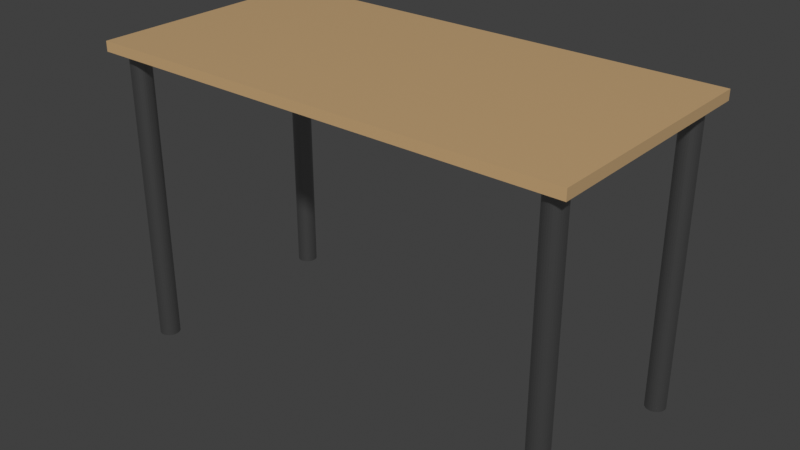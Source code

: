 # Source: desk.blend  (saved by Blender 3.0.42; exported with 4.5.12 LTS)
import bpy
from mathutils import Matrix  # noqa: F401  (used for matrix-valued properties, if any)

bpy.ops.wm.read_factory_settings(use_empty=True)
scene = bpy.context.scene
scene.name = 'Scene'

# ---- collections
col_collection = bpy.data.collections.new('Collection'); scene.collection.children.link(col_collection)

# ---- materials (node trees are filled in below, after node groups)
mat_wood_material = bpy.data.materials.new('Wood_Material')
mat_wood_material.use_transparent_shadow = False
mat_metal_material = bpy.data.materials.new('Metal_Material')
mat_metal_material.use_transparent_shadow = False

# ---- material node trees
mat_wood_material.use_nodes = True; mat_wood_material.node_tree.nodes.clear()
_N = mat_wood_material.node_tree.nodes; _L = mat_wood_material.node_tree.links
n0 = _N.new('ShaderNodeBsdfPrincipled'); n0.name = 'Principled BSDF'; n0.location = (10, 300)
n0.distribution = 'GGX'
n0.subsurface_method = 'RANDOM_WALK_SKIN'
n0.inputs[0].default_value = (0.6, 0.4, 0.2, 1.0)
n0.inputs[2].default_value = 0.4
n0.inputs[3].default_value = 1.45
n0.inputs[27].default_value = (0.0, 0.0, 0.0, 1.0)
n0.inputs[28].default_value = 1.0
n1 = _N.new('ShaderNodeOutputMaterial'); n1.name = 'Material Output'; n1.location = (300, 300)
_L.new(n0.outputs[0], n1.inputs[0])
n1.is_active_output = True
mat_metal_material.use_nodes = True; mat_metal_material.node_tree.nodes.clear()
_N = mat_metal_material.node_tree.nodes; _L = mat_metal_material.node_tree.links
n0 = _N.new('ShaderNodeBsdfPrincipled'); n0.name = 'Principled BSDF'; n0.location = (10, 300)
n0.distribution = 'GGX'
n0.subsurface_method = 'RANDOM_WALK_SKIN'
n0.inputs[0].default_value = (0.3, 0.3, 0.3, 1.0)
n0.inputs[1].default_value = 0.9
n0.inputs[2].default_value = 0.3
n0.inputs[3].default_value = 1.45
n0.inputs[27].default_value = (0.0, 0.0, 0.0, 1.0)
n0.inputs[28].default_value = 1.0
n1 = _N.new('ShaderNodeOutputMaterial'); n1.name = 'Material Output'; n1.location = (300, 300)
_L.new(n0.outputs[0], n1.inputs[0])
n1.is_active_output = True

# ---- world
world_world = bpy.data.worlds.new('World'); scene.world = world_world
world_world.use_nodes = True; world_world.node_tree.nodes.clear()
_N = world_world.node_tree.nodes; _L = world_world.node_tree.links
n0 = _N.new('ShaderNodeOutputWorld'); n0.name = 'World Output'; n0.location = (300, 300)
n1 = _N.new('ShaderNodeBackground'); n1.name = 'Background'; n1.location = (10, 300)
n1.inputs[0].default_value = (0.05088, 0.05088, 0.05088, 1.0)
_L.new(n1.outputs[0], n0.inputs[0])
n0.is_active_output = True
world_world.color = (0.05088, 0.05088, 0.05088)
world_world.use_sun_shadow = False
world_world.sun_shadow_jitter_overblur = 0.0

# ---- meshes
me_cube_001 = bpy.data.meshes.new('Cube.001')
me_cube_001.from_pydata([(-0.5, -0.5, -0.5), (-0.5, -0.5, 0.5), (-0.5, 0.5, -0.5), (-0.5, 0.5, 0.5), (0.5, -0.5, -0.5), (0.5, -0.5, 0.5), (0.5, 0.5, -0.5), (0.5, 0.5, 0.5)], [], [(0, 1, 3, 2), (2, 3, 7, 6), (6, 7, 5, 4), (4, 5, 1, 0), (2, 6, 4, 0), (7, 3, 1, 5)])
_uv = me_cube_001.uv_layers.new(name='UVMap')
_uv.uv.foreach_set('vector', [0.375, 0.0, 0.625, 0.0, 0.625, 0.25, 0.375, 0.25, 0.375, 0.25, 0.625, 0.25, 0.625, 0.5, 0.375, 0.5, 0.375, 0.5, 0.625, 0.5, 0.625, 0.75, 0.375, 0.75, 0.375, 0.75, 0.625, 0.75, 0.625, 1.0, 0.375, 1.0, 0.125, 0.5, 0.375, 0.5, 0.375, 0.75, 0.125, 0.75, 0.625, 0.5, 0.875, 0.5, 0.875, 0.75, 0.625, 0.75])
me_cube_001.materials.append(mat_wood_material)
me_cube_001.use_remesh_fix_poles = True
me_cube_001.use_remesh_preserve_attributes = False
me_cube_001.update()
me_cylinder = bpy.data.meshes.new('Cylinder')
me_cylinder.from_pydata([(0.0, 0.025, -0.3625), (0.0, 0.025, 0.3625), (0.004877, 0.02452, -0.3625), (0.004877, 0.02452, 0.3625), (0.009567, 0.0231, -0.3625), (0.009567, 0.0231, 0.3625), (0.01389, 0.02079, -0.3625), (0.01389, 0.02079, 0.3625), (0.01768, 0.01768, -0.3625), (0.01768, 0.01768, 0.3625), (0.02079, 0.01389, -0.3625), (0.02079, 0.01389, 0.3625), (0.0231, 0.009567, -0.3625), (0.0231, 0.009567, 0.3625), (0.02452, 0.004877, -0.3625), (0.02452, 0.004877, 0.3625), (0.025, -1.093e-09, -0.3625), (0.025, -1.093e-09, 0.3625), (0.02452, -0.004877, -0.3625), (0.02452, -0.004877, 0.3625), (0.0231, -0.009567, -0.3625), (0.0231, -0.009567, 0.3625), (0.02079, -0.01389, -0.3625), (0.02079, -0.01389, 0.3625), (0.01768, -0.01768, -0.3625), (0.01768, -0.01768, 0.3625), (0.01389, -0.02079, -0.3625), (0.01389, -0.02079, 0.3625), (0.009567, -0.0231, -0.3625), (0.009567, -0.0231, 0.3625), (0.004877, -0.02452, -0.3625), (0.004877, -0.02452, 0.3625), (-2.186e-09, -0.025, -0.3625), (-2.186e-09, -0.025, 0.3625), (-0.004877, -0.02452, -0.3625), (-0.004877, -0.02452, 0.3625), (-0.009567, -0.0231, -0.3625), (-0.009567, -0.0231, 0.3625), (-0.01389, -0.02079, -0.3625), (-0.01389, -0.02079, 0.3625), (-0.01768, -0.01768, -0.3625), (-0.01768, -0.01768, 0.3625), (-0.02079, -0.01389, -0.3625), (-0.02079, -0.01389, 0.3625), (-0.0231, -0.009567, -0.3625), (-0.0231, -0.009567, 0.3625), (-0.02452, -0.004877, -0.3625), (-0.02452, -0.004877, 0.3625), (-0.025, 2.981e-10, -0.3625), (-0.025, 2.981e-10, 0.3625), (-0.02452, 0.004877, -0.3625), (-0.02452, 0.004877, 0.3625), (-0.0231, 0.009567, -0.3625), (-0.0231, 0.009567, 0.3625), (-0.02079, 0.01389, -0.3625), (-0.02079, 0.01389, 0.3625), (-0.01768, 0.01768, -0.3625), (-0.01768, 0.01768, 0.3625), (-0.01389, 0.02079, -0.3625), (-0.01389, 0.02079, 0.3625), (-0.009567, 0.0231, -0.3625), (-0.009567, 0.0231, 0.3625), (-0.004877, 0.02452, -0.3625), (-0.004877, 0.02452, 0.3625)], [], [(0, 1, 3, 2), (2, 3, 5, 4), (4, 5, 7, 6), (6, 7, 9, 8), (8, 9, 11, 10), (10, 11, 13, 12), (12, 13, 15, 14), (14, 15, 17, 16), (16, 17, 19, 18), (18, 19, 21, 20), (20, 21, 23, 22), (22, 23, 25, 24), (24, 25, 27, 26), (26, 27, 29, 28), (28, 29, 31, 30), (30, 31, 33, 32), (32, 33, 35, 34), (34, 35, 37, 36), (36, 37, 39, 38), (38, 39, 41, 40), (40, 41, 43, 42), (42, 43, 45, 44), (44, 45, 47, 46), (46, 47, 49, 48), (48, 49, 51, 50), (50, 51, 53, 52), (52, 53, 55, 54), (54, 55, 57, 56), (56, 57, 59, 58), (58, 59, 61, 60), (3, 1, 63, 61, 59, 57, 55, 53, 51, 49, 47, 45, 43, 41, 39, 37, 35, 33, 31, 29, 27, 25, 23, 21, 19, 17, 15, 13, 11, 9, 7, 5), (60, 61, 63, 62), (62, 63, 1, 0), (0, 2, 4, 6, 8, 10, 12, 14, 16, 18, 20, 22, 24, 26, 28, 30, 32, 34, 36, 38, 40, 42, 44, 46, 48, 50, 52, 54, 56, 58, 60, 62)])
_uv = me_cylinder.uv_layers.new(name='UVMap')
_uv.uv.foreach_set('vector', [1.0, 0.5, 1.0, 1.0, 0.9688, 1.0, 0.9688, 0.5, 0.9688, 0.5, 0.9688, 1.0, 0.9375, 1.0, 0.9375, 0.5, 0.9375, 0.5, 0.9375, 1.0, 0.9062, 1.0, 0.9062, 0.5, 0.9062, 0.5, 0.9062, 1.0, 0.875, 1.0, 0.875, 0.5, 0.875, 0.5, 0.875, 1.0, 0.8438, 1.0, 0.8438, 0.5, 0.8438, 0.5, 0.8438, 1.0, 0.8125, 1.0, 0.8125, 0.5, 0.8125, 0.5, 0.8125, 1.0, 0.7812, 1.0, 0.7812, 0.5, 0.7812, 0.5, 0.7812, 1.0, 0.75, 1.0, 0.75, 0.5, 0.75, 0.5, 0.75, 1.0, 0.7188, 1.0, 0.7188, 0.5, 0.7188, 0.5, 0.7188, 1.0, 0.6875, 1.0, 0.6875, 0.5, 0.6875, 0.5, 0.6875, 1.0, 0.6562, 1.0, 0.6562, 0.5, 0.6562, 0.5, 0.6562, 1.0, 0.625, 1.0, 0.625, 0.5, 0.625, 0.5, 0.625, 1.0, 0.5938, 1.0, 0.5938, 0.5, 0.5938, 0.5, 0.5938, 1.0, 0.5625, 1.0, 0.5625, 0.5, 0.5625, 0.5, 0.5625, 1.0, 0.5312, 1.0, 0.5312, 0.5, 0.5312, 0.5, 0.5312, 1.0, 0.5, 1.0, 0.5, 0.5, 0.5, 0.5, 0.5, 1.0, 0.4688, 1.0, 0.4688, 0.5, 0.4688, 0.5, 0.4688, 1.0, 0.4375, 1.0, 0.4375, 0.5, 0.4375, 0.5, 0.4375, 1.0, 0.4062, 1.0, 0.4062, 0.5, 0.4062, 0.5, 0.4062, 1.0, 0.375, 1.0, 0.375, 0.5, 0.375, 0.5, 0.375, 1.0, 0.3438, 1.0, 0.3438, 0.5, 0.3438, 0.5, 0.3438, 1.0, 0.3125, 1.0, 0.3125, 0.5, 0.3125, 0.5, 0.3125, 1.0, 0.2812, 1.0, 0.2812, 0.5, 0.2812, 0.5, 0.2812, 1.0, 0.25, 1.0, 0.25, 0.5, 0.25, 0.5, 0.25, 1.0, 0.2188, 1.0, 0.2188, 0.5, 0.2188, 0.5, 0.2188, 1.0, 0.1875, 1.0, 0.1875, 0.5, 0.1875, 0.5, 0.1875, 1.0, 0.1562, 1.0, 0.1562, 0.5, 0.1562, 0.5, 0.1562, 1.0, 0.125, 1.0, 0.125, 0.5, 0.125, 0.5, 0.125, 1.0, 0.09375, 1.0, 0.09375, 0.5, 0.09375, 0.5, 0.09375, 1.0, 0.0625, 1.0, 0.0625, 0.5, 0.2968, 0.4854, 0.25, 0.49, 0.2032, 0.4854, 0.1582, 0.4717, 0.1167, 0.4496, 0.08029, 0.4197, 0.05045, 0.3833, 0.02827, 0.3418, 0.01461, 0.2968, 0.01, 0.25, 0.01461, 0.2032, 0.02827, 0.1582, 0.05045, 0.1167, 0.08029, 0.08029, 0.1167, 0.05045, 0.1582, 0.02827, 0.2032, 0.01461, 0.25, 0.01, 0.2968, 0.01461, 0.3418, 0.02827, 0.3833, 0.05045, 0.4197, 0.08029, 0.4496, 0.1167, 0.4717, 0.1582, 0.4854, 0.2032, 0.49, 0.25, 0.4854, 0.2968, 0.4717, 0.3418, 0.4496, 0.3833, 0.4197, 0.4197, 0.3833, 0.4496, 0.3418, 0.4717, 0.0625, 0.5, 0.0625, 1.0, 0.03125, 1.0, 0.03125, 0.5, 0.03125, 0.5, 0.03125, 1.0, 0.0, 1.0, 0.0, 0.5, 0.75, 0.49, 0.7968, 0.4854, 0.8418, 0.4717, 0.8833, 0.4496, 0.9197, 0.4197, 0.9496, 0.3833, 0.9717, 0.3418, 0.9854, 0.2968, 0.99, 0.25, 0.9854, 0.2032, 0.9717, 0.1582, 0.9496, 0.1167, 0.9197, 0.08029, 0.8833, 0.05045, 0.8418, 0.02827, 0.7968, 0.01461, 0.75, 0.01, 0.7032, 0.01461, 0.6582, 0.02827, 0.6167, 0.05045, 0.5803, 0.08029, 0.5504, 0.1167, 0.5283, 0.1582, 0.5146, 0.2032, 0.51, 0.25, 0.5146, 0.2968, 0.5283, 0.3418, 0.5504, 0.3833, 0.5803, 0.4197, 0.6167, 0.4496, 0.6582, 0.4717, 0.7032, 0.4854])
me_cylinder.materials.append(mat_metal_material)
me_cylinder.use_remesh_fix_poles = True
me_cylinder.use_remesh_preserve_attributes = False
me_cylinder.update()
me_cylinder_001 = bpy.data.meshes.new('Cylinder.001')
me_cylinder_001.from_pydata([(0.0, 0.025, -0.3625), (0.0, 0.025, 0.3625), (0.004877, 0.02452, -0.3625), (0.004877, 0.02452, 0.3625), (0.009567, 0.0231, -0.3625), (0.009567, 0.0231, 0.3625), (0.01389, 0.02079, -0.3625), (0.01389, 0.02079, 0.3625), (0.01768, 0.01768, -0.3625), (0.01768, 0.01768, 0.3625), (0.02079, 0.01389, -0.3625), (0.02079, 0.01389, 0.3625), (0.0231, 0.009567, -0.3625), (0.0231, 0.009567, 0.3625), (0.02452, 0.004877, -0.3625), (0.02452, 0.004877, 0.3625), (0.025, -1.093e-09, -0.3625), (0.025, -1.093e-09, 0.3625), (0.02452, -0.004877, -0.3625), (0.02452, -0.004877, 0.3625), (0.0231, -0.009567, -0.3625), (0.0231, -0.009567, 0.3625), (0.02079, -0.01389, -0.3625), (0.02079, -0.01389, 0.3625), (0.01768, -0.01768, -0.3625), (0.01768, -0.01768, 0.3625), (0.01389, -0.02079, -0.3625), (0.01389, -0.02079, 0.3625), (0.009567, -0.0231, -0.3625), (0.009567, -0.0231, 0.3625), (0.004877, -0.02452, -0.3625), (0.004877, -0.02452, 0.3625), (-2.186e-09, -0.025, -0.3625), (-2.186e-09, -0.025, 0.3625), (-0.004877, -0.02452, -0.3625), (-0.004877, -0.02452, 0.3625), (-0.009567, -0.0231, -0.3625), (-0.009567, -0.0231, 0.3625), (-0.01389, -0.02079, -0.3625), (-0.01389, -0.02079, 0.3625), (-0.01768, -0.01768, -0.3625), (-0.01768, -0.01768, 0.3625), (-0.02079, -0.01389, -0.3625), (-0.02079, -0.01389, 0.3625), (-0.0231, -0.009567, -0.3625), (-0.0231, -0.009567, 0.3625), (-0.02452, -0.004877, -0.3625), (-0.02452, -0.004877, 0.3625), (-0.025, 2.981e-10, -0.3625), (-0.025, 2.981e-10, 0.3625), (-0.02452, 0.004877, -0.3625), (-0.02452, 0.004877, 0.3625), (-0.0231, 0.009567, -0.3625), (-0.0231, 0.009567, 0.3625), (-0.02079, 0.01389, -0.3625), (-0.02079, 0.01389, 0.3625), (-0.01768, 0.01768, -0.3625), (-0.01768, 0.01768, 0.3625), (-0.01389, 0.02079, -0.3625), (-0.01389, 0.02079, 0.3625), (-0.009567, 0.0231, -0.3625), (-0.009567, 0.0231, 0.3625), (-0.004877, 0.02452, -0.3625), (-0.004877, 0.02452, 0.3625)], [], [(0, 1, 3, 2), (2, 3, 5, 4), (4, 5, 7, 6), (6, 7, 9, 8), (8, 9, 11, 10), (10, 11, 13, 12), (12, 13, 15, 14), (14, 15, 17, 16), (16, 17, 19, 18), (18, 19, 21, 20), (20, 21, 23, 22), (22, 23, 25, 24), (24, 25, 27, 26), (26, 27, 29, 28), (28, 29, 31, 30), (30, 31, 33, 32), (32, 33, 35, 34), (34, 35, 37, 36), (36, 37, 39, 38), (38, 39, 41, 40), (40, 41, 43, 42), (42, 43, 45, 44), (44, 45, 47, 46), (46, 47, 49, 48), (48, 49, 51, 50), (50, 51, 53, 52), (52, 53, 55, 54), (54, 55, 57, 56), (56, 57, 59, 58), (58, 59, 61, 60), (3, 1, 63, 61, 59, 57, 55, 53, 51, 49, 47, 45, 43, 41, 39, 37, 35, 33, 31, 29, 27, 25, 23, 21, 19, 17, 15, 13, 11, 9, 7, 5), (60, 61, 63, 62), (62, 63, 1, 0), (0, 2, 4, 6, 8, 10, 12, 14, 16, 18, 20, 22, 24, 26, 28, 30, 32, 34, 36, 38, 40, 42, 44, 46, 48, 50, 52, 54, 56, 58, 60, 62)])
_uv = me_cylinder_001.uv_layers.new(name='UVMap')
_uv.uv.foreach_set('vector', [1.0, 0.5, 1.0, 1.0, 0.9688, 1.0, 0.9688, 0.5, 0.9688, 0.5, 0.9688, 1.0, 0.9375, 1.0, 0.9375, 0.5, 0.9375, 0.5, 0.9375, 1.0, 0.9062, 1.0, 0.9062, 0.5, 0.9062, 0.5, 0.9062, 1.0, 0.875, 1.0, 0.875, 0.5, 0.875, 0.5, 0.875, 1.0, 0.8438, 1.0, 0.8438, 0.5, 0.8438, 0.5, 0.8438, 1.0, 0.8125, 1.0, 0.8125, 0.5, 0.8125, 0.5, 0.8125, 1.0, 0.7812, 1.0, 0.7812, 0.5, 0.7812, 0.5, 0.7812, 1.0, 0.75, 1.0, 0.75, 0.5, 0.75, 0.5, 0.75, 1.0, 0.7188, 1.0, 0.7188, 0.5, 0.7188, 0.5, 0.7188, 1.0, 0.6875, 1.0, 0.6875, 0.5, 0.6875, 0.5, 0.6875, 1.0, 0.6562, 1.0, 0.6562, 0.5, 0.6562, 0.5, 0.6562, 1.0, 0.625, 1.0, 0.625, 0.5, 0.625, 0.5, 0.625, 1.0, 0.5938, 1.0, 0.5938, 0.5, 0.5938, 0.5, 0.5938, 1.0, 0.5625, 1.0, 0.5625, 0.5, 0.5625, 0.5, 0.5625, 1.0, 0.5312, 1.0, 0.5312, 0.5, 0.5312, 0.5, 0.5312, 1.0, 0.5, 1.0, 0.5, 0.5, 0.5, 0.5, 0.5, 1.0, 0.4688, 1.0, 0.4688, 0.5, 0.4688, 0.5, 0.4688, 1.0, 0.4375, 1.0, 0.4375, 0.5, 0.4375, 0.5, 0.4375, 1.0, 0.4062, 1.0, 0.4062, 0.5, 0.4062, 0.5, 0.4062, 1.0, 0.375, 1.0, 0.375, 0.5, 0.375, 0.5, 0.375, 1.0, 0.3438, 1.0, 0.3438, 0.5, 0.3438, 0.5, 0.3438, 1.0, 0.3125, 1.0, 0.3125, 0.5, 0.3125, 0.5, 0.3125, 1.0, 0.2812, 1.0, 0.2812, 0.5, 0.2812, 0.5, 0.2812, 1.0, 0.25, 1.0, 0.25, 0.5, 0.25, 0.5, 0.25, 1.0, 0.2188, 1.0, 0.2188, 0.5, 0.2188, 0.5, 0.2188, 1.0, 0.1875, 1.0, 0.1875, 0.5, 0.1875, 0.5, 0.1875, 1.0, 0.1562, 1.0, 0.1562, 0.5, 0.1562, 0.5, 0.1562, 1.0, 0.125, 1.0, 0.125, 0.5, 0.125, 0.5, 0.125, 1.0, 0.09375, 1.0, 0.09375, 0.5, 0.09375, 0.5, 0.09375, 1.0, 0.0625, 1.0, 0.0625, 0.5, 0.2968, 0.4854, 0.25, 0.49, 0.2032, 0.4854, 0.1582, 0.4717, 0.1167, 0.4496, 0.08029, 0.4197, 0.05045, 0.3833, 0.02827, 0.3418, 0.01461, 0.2968, 0.01, 0.25, 0.01461, 0.2032, 0.02827, 0.1582, 0.05045, 0.1167, 0.08029, 0.08029, 0.1167, 0.05045, 0.1582, 0.02827, 0.2032, 0.01461, 0.25, 0.01, 0.2968, 0.01461, 0.3418, 0.02827, 0.3833, 0.05045, 0.4197, 0.08029, 0.4496, 0.1167, 0.4717, 0.1582, 0.4854, 0.2032, 0.49, 0.25, 0.4854, 0.2968, 0.4717, 0.3418, 0.4496, 0.3833, 0.4197, 0.4197, 0.3833, 0.4496, 0.3418, 0.4717, 0.0625, 0.5, 0.0625, 1.0, 0.03125, 1.0, 0.03125, 0.5, 0.03125, 0.5, 0.03125, 1.0, 0.0, 1.0, 0.0, 0.5, 0.75, 0.49, 0.7968, 0.4854, 0.8418, 0.4717, 0.8833, 0.4496, 0.9197, 0.4197, 0.9496, 0.3833, 0.9717, 0.3418, 0.9854, 0.2968, 0.99, 0.25, 0.9854, 0.2032, 0.9717, 0.1582, 0.9496, 0.1167, 0.9197, 0.08029, 0.8833, 0.05045, 0.8418, 0.02827, 0.7968, 0.01461, 0.75, 0.01, 0.7032, 0.01461, 0.6582, 0.02827, 0.6167, 0.05045, 0.5803, 0.08029, 0.5504, 0.1167, 0.5283, 0.1582, 0.5146, 0.2032, 0.51, 0.25, 0.5146, 0.2968, 0.5283, 0.3418, 0.5504, 0.3833, 0.5803, 0.4197, 0.6167, 0.4496, 0.6582, 0.4717, 0.7032, 0.4854])
me_cylinder_001.materials.append(mat_metal_material)
me_cylinder_001.use_remesh_fix_poles = True
me_cylinder_001.use_remesh_preserve_attributes = False
me_cylinder_001.update()
me_cylinder_002 = bpy.data.meshes.new('Cylinder.002')
me_cylinder_002.from_pydata([(0.0, 0.025, -0.3625), (0.0, 0.025, 0.3625), (0.004877, 0.02452, -0.3625), (0.004877, 0.02452, 0.3625), (0.009567, 0.0231, -0.3625), (0.009567, 0.0231, 0.3625), (0.01389, 0.02079, -0.3625), (0.01389, 0.02079, 0.3625), (0.01768, 0.01768, -0.3625), (0.01768, 0.01768, 0.3625), (0.02079, 0.01389, -0.3625), (0.02079, 0.01389, 0.3625), (0.0231, 0.009567, -0.3625), (0.0231, 0.009567, 0.3625), (0.02452, 0.004877, -0.3625), (0.02452, 0.004877, 0.3625), (0.025, -1.093e-09, -0.3625), (0.025, -1.093e-09, 0.3625), (0.02452, -0.004877, -0.3625), (0.02452, -0.004877, 0.3625), (0.0231, -0.009567, -0.3625), (0.0231, -0.009567, 0.3625), (0.02079, -0.01389, -0.3625), (0.02079, -0.01389, 0.3625), (0.01768, -0.01768, -0.3625), (0.01768, -0.01768, 0.3625), (0.01389, -0.02079, -0.3625), (0.01389, -0.02079, 0.3625), (0.009567, -0.0231, -0.3625), (0.009567, -0.0231, 0.3625), (0.004877, -0.02452, -0.3625), (0.004877, -0.02452, 0.3625), (-2.186e-09, -0.025, -0.3625), (-2.186e-09, -0.025, 0.3625), (-0.004877, -0.02452, -0.3625), (-0.004877, -0.02452, 0.3625), (-0.009567, -0.0231, -0.3625), (-0.009567, -0.0231, 0.3625), (-0.01389, -0.02079, -0.3625), (-0.01389, -0.02079, 0.3625), (-0.01768, -0.01768, -0.3625), (-0.01768, -0.01768, 0.3625), (-0.02079, -0.01389, -0.3625), (-0.02079, -0.01389, 0.3625), (-0.0231, -0.009567, -0.3625), (-0.0231, -0.009567, 0.3625), (-0.02452, -0.004877, -0.3625), (-0.02452, -0.004877, 0.3625), (-0.025, 2.981e-10, -0.3625), (-0.025, 2.981e-10, 0.3625), (-0.02452, 0.004877, -0.3625), (-0.02452, 0.004877, 0.3625), (-0.0231, 0.009567, -0.3625), (-0.0231, 0.009567, 0.3625), (-0.02079, 0.01389, -0.3625), (-0.02079, 0.01389, 0.3625), (-0.01768, 0.01768, -0.3625), (-0.01768, 0.01768, 0.3625), (-0.01389, 0.02079, -0.3625), (-0.01389, 0.02079, 0.3625), (-0.009567, 0.0231, -0.3625), (-0.009567, 0.0231, 0.3625), (-0.004877, 0.02452, -0.3625), (-0.004877, 0.02452, 0.3625)], [], [(0, 1, 3, 2), (2, 3, 5, 4), (4, 5, 7, 6), (6, 7, 9, 8), (8, 9, 11, 10), (10, 11, 13, 12), (12, 13, 15, 14), (14, 15, 17, 16), (16, 17, 19, 18), (18, 19, 21, 20), (20, 21, 23, 22), (22, 23, 25, 24), (24, 25, 27, 26), (26, 27, 29, 28), (28, 29, 31, 30), (30, 31, 33, 32), (32, 33, 35, 34), (34, 35, 37, 36), (36, 37, 39, 38), (38, 39, 41, 40), (40, 41, 43, 42), (42, 43, 45, 44), (44, 45, 47, 46), (46, 47, 49, 48), (48, 49, 51, 50), (50, 51, 53, 52), (52, 53, 55, 54), (54, 55, 57, 56), (56, 57, 59, 58), (58, 59, 61, 60), (3, 1, 63, 61, 59, 57, 55, 53, 51, 49, 47, 45, 43, 41, 39, 37, 35, 33, 31, 29, 27, 25, 23, 21, 19, 17, 15, 13, 11, 9, 7, 5), (60, 61, 63, 62), (62, 63, 1, 0), (0, 2, 4, 6, 8, 10, 12, 14, 16, 18, 20, 22, 24, 26, 28, 30, 32, 34, 36, 38, 40, 42, 44, 46, 48, 50, 52, 54, 56, 58, 60, 62)])
_uv = me_cylinder_002.uv_layers.new(name='UVMap')
_uv.uv.foreach_set('vector', [1.0, 0.5, 1.0, 1.0, 0.9688, 1.0, 0.9688, 0.5, 0.9688, 0.5, 0.9688, 1.0, 0.9375, 1.0, 0.9375, 0.5, 0.9375, 0.5, 0.9375, 1.0, 0.9062, 1.0, 0.9062, 0.5, 0.9062, 0.5, 0.9062, 1.0, 0.875, 1.0, 0.875, 0.5, 0.875, 0.5, 0.875, 1.0, 0.8438, 1.0, 0.8438, 0.5, 0.8438, 0.5, 0.8438, 1.0, 0.8125, 1.0, 0.8125, 0.5, 0.8125, 0.5, 0.8125, 1.0, 0.7812, 1.0, 0.7812, 0.5, 0.7812, 0.5, 0.7812, 1.0, 0.75, 1.0, 0.75, 0.5, 0.75, 0.5, 0.75, 1.0, 0.7188, 1.0, 0.7188, 0.5, 0.7188, 0.5, 0.7188, 1.0, 0.6875, 1.0, 0.6875, 0.5, 0.6875, 0.5, 0.6875, 1.0, 0.6562, 1.0, 0.6562, 0.5, 0.6562, 0.5, 0.6562, 1.0, 0.625, 1.0, 0.625, 0.5, 0.625, 0.5, 0.625, 1.0, 0.5938, 1.0, 0.5938, 0.5, 0.5938, 0.5, 0.5938, 1.0, 0.5625, 1.0, 0.5625, 0.5, 0.5625, 0.5, 0.5625, 1.0, 0.5312, 1.0, 0.5312, 0.5, 0.5312, 0.5, 0.5312, 1.0, 0.5, 1.0, 0.5, 0.5, 0.5, 0.5, 0.5, 1.0, 0.4688, 1.0, 0.4688, 0.5, 0.4688, 0.5, 0.4688, 1.0, 0.4375, 1.0, 0.4375, 0.5, 0.4375, 0.5, 0.4375, 1.0, 0.4062, 1.0, 0.4062, 0.5, 0.4062, 0.5, 0.4062, 1.0, 0.375, 1.0, 0.375, 0.5, 0.375, 0.5, 0.375, 1.0, 0.3438, 1.0, 0.3438, 0.5, 0.3438, 0.5, 0.3438, 1.0, 0.3125, 1.0, 0.3125, 0.5, 0.3125, 0.5, 0.3125, 1.0, 0.2812, 1.0, 0.2812, 0.5, 0.2812, 0.5, 0.2812, 1.0, 0.25, 1.0, 0.25, 0.5, 0.25, 0.5, 0.25, 1.0, 0.2188, 1.0, 0.2188, 0.5, 0.2188, 0.5, 0.2188, 1.0, 0.1875, 1.0, 0.1875, 0.5, 0.1875, 0.5, 0.1875, 1.0, 0.1562, 1.0, 0.1562, 0.5, 0.1562, 0.5, 0.1562, 1.0, 0.125, 1.0, 0.125, 0.5, 0.125, 0.5, 0.125, 1.0, 0.09375, 1.0, 0.09375, 0.5, 0.09375, 0.5, 0.09375, 1.0, 0.0625, 1.0, 0.0625, 0.5, 0.2968, 0.4854, 0.25, 0.49, 0.2032, 0.4854, 0.1582, 0.4717, 0.1167, 0.4496, 0.08029, 0.4197, 0.05045, 0.3833, 0.02827, 0.3418, 0.01461, 0.2968, 0.01, 0.25, 0.01461, 0.2032, 0.02827, 0.1582, 0.05045, 0.1167, 0.08029, 0.08029, 0.1167, 0.05045, 0.1582, 0.02827, 0.2032, 0.01461, 0.25, 0.01, 0.2968, 0.01461, 0.3418, 0.02827, 0.3833, 0.05045, 0.4197, 0.08029, 0.4496, 0.1167, 0.4717, 0.1582, 0.4854, 0.2032, 0.49, 0.25, 0.4854, 0.2968, 0.4717, 0.3418, 0.4496, 0.3833, 0.4197, 0.4197, 0.3833, 0.4496, 0.3418, 0.4717, 0.0625, 0.5, 0.0625, 1.0, 0.03125, 1.0, 0.03125, 0.5, 0.03125, 0.5, 0.03125, 1.0, 0.0, 1.0, 0.0, 0.5, 0.75, 0.49, 0.7968, 0.4854, 0.8418, 0.4717, 0.8833, 0.4496, 0.9197, 0.4197, 0.9496, 0.3833, 0.9717, 0.3418, 0.9854, 0.2968, 0.99, 0.25, 0.9854, 0.2032, 0.9717, 0.1582, 0.9496, 0.1167, 0.9197, 0.08029, 0.8833, 0.05045, 0.8418, 0.02827, 0.7968, 0.01461, 0.75, 0.01, 0.7032, 0.01461, 0.6582, 0.02827, 0.6167, 0.05045, 0.5803, 0.08029, 0.5504, 0.1167, 0.5283, 0.1582, 0.5146, 0.2032, 0.51, 0.25, 0.5146, 0.2968, 0.5283, 0.3418, 0.5504, 0.3833, 0.5803, 0.4197, 0.6167, 0.4496, 0.6582, 0.4717, 0.7032, 0.4854])
me_cylinder_002.materials.append(mat_metal_material)
me_cylinder_002.use_remesh_fix_poles = True
me_cylinder_002.use_remesh_preserve_attributes = False
me_cylinder_002.update()
me_cylinder_003 = bpy.data.meshes.new('Cylinder.003')
me_cylinder_003.from_pydata([(0.0, 0.025, -0.3625), (0.0, 0.025, 0.3625), (0.004877, 0.02452, -0.3625), (0.004877, 0.02452, 0.3625), (0.009567, 0.0231, -0.3625), (0.009567, 0.0231, 0.3625), (0.01389, 0.02079, -0.3625), (0.01389, 0.02079, 0.3625), (0.01768, 0.01768, -0.3625), (0.01768, 0.01768, 0.3625), (0.02079, 0.01389, -0.3625), (0.02079, 0.01389, 0.3625), (0.0231, 0.009567, -0.3625), (0.0231, 0.009567, 0.3625), (0.02452, 0.004877, -0.3625), (0.02452, 0.004877, 0.3625), (0.025, -1.093e-09, -0.3625), (0.025, -1.093e-09, 0.3625), (0.02452, -0.004877, -0.3625), (0.02452, -0.004877, 0.3625), (0.0231, -0.009567, -0.3625), (0.0231, -0.009567, 0.3625), (0.02079, -0.01389, -0.3625), (0.02079, -0.01389, 0.3625), (0.01768, -0.01768, -0.3625), (0.01768, -0.01768, 0.3625), (0.01389, -0.02079, -0.3625), (0.01389, -0.02079, 0.3625), (0.009567, -0.0231, -0.3625), (0.009567, -0.0231, 0.3625), (0.004877, -0.02452, -0.3625), (0.004877, -0.02452, 0.3625), (-2.186e-09, -0.025, -0.3625), (-2.186e-09, -0.025, 0.3625), (-0.004877, -0.02452, -0.3625), (-0.004877, -0.02452, 0.3625), (-0.009567, -0.0231, -0.3625), (-0.009567, -0.0231, 0.3625), (-0.01389, -0.02079, -0.3625), (-0.01389, -0.02079, 0.3625), (-0.01768, -0.01768, -0.3625), (-0.01768, -0.01768, 0.3625), (-0.02079, -0.01389, -0.3625), (-0.02079, -0.01389, 0.3625), (-0.0231, -0.009567, -0.3625), (-0.0231, -0.009567, 0.3625), (-0.02452, -0.004877, -0.3625), (-0.02452, -0.004877, 0.3625), (-0.025, 2.981e-10, -0.3625), (-0.025, 2.981e-10, 0.3625), (-0.02452, 0.004877, -0.3625), (-0.02452, 0.004877, 0.3625), (-0.0231, 0.009567, -0.3625), (-0.0231, 0.009567, 0.3625), (-0.02079, 0.01389, -0.3625), (-0.02079, 0.01389, 0.3625), (-0.01768, 0.01768, -0.3625), (-0.01768, 0.01768, 0.3625), (-0.01389, 0.02079, -0.3625), (-0.01389, 0.02079, 0.3625), (-0.009567, 0.0231, -0.3625), (-0.009567, 0.0231, 0.3625), (-0.004877, 0.02452, -0.3625), (-0.004877, 0.02452, 0.3625)], [], [(0, 1, 3, 2), (2, 3, 5, 4), (4, 5, 7, 6), (6, 7, 9, 8), (8, 9, 11, 10), (10, 11, 13, 12), (12, 13, 15, 14), (14, 15, 17, 16), (16, 17, 19, 18), (18, 19, 21, 20), (20, 21, 23, 22), (22, 23, 25, 24), (24, 25, 27, 26), (26, 27, 29, 28), (28, 29, 31, 30), (30, 31, 33, 32), (32, 33, 35, 34), (34, 35, 37, 36), (36, 37, 39, 38), (38, 39, 41, 40), (40, 41, 43, 42), (42, 43, 45, 44), (44, 45, 47, 46), (46, 47, 49, 48), (48, 49, 51, 50), (50, 51, 53, 52), (52, 53, 55, 54), (54, 55, 57, 56), (56, 57, 59, 58), (58, 59, 61, 60), (3, 1, 63, 61, 59, 57, 55, 53, 51, 49, 47, 45, 43, 41, 39, 37, 35, 33, 31, 29, 27, 25, 23, 21, 19, 17, 15, 13, 11, 9, 7, 5), (60, 61, 63, 62), (62, 63, 1, 0), (0, 2, 4, 6, 8, 10, 12, 14, 16, 18, 20, 22, 24, 26, 28, 30, 32, 34, 36, 38, 40, 42, 44, 46, 48, 50, 52, 54, 56, 58, 60, 62)])
_uv = me_cylinder_003.uv_layers.new(name='UVMap')
_uv.uv.foreach_set('vector', [1.0, 0.5, 1.0, 1.0, 0.9688, 1.0, 0.9688, 0.5, 0.9688, 0.5, 0.9688, 1.0, 0.9375, 1.0, 0.9375, 0.5, 0.9375, 0.5, 0.9375, 1.0, 0.9062, 1.0, 0.9062, 0.5, 0.9062, 0.5, 0.9062, 1.0, 0.875, 1.0, 0.875, 0.5, 0.875, 0.5, 0.875, 1.0, 0.8438, 1.0, 0.8438, 0.5, 0.8438, 0.5, 0.8438, 1.0, 0.8125, 1.0, 0.8125, 0.5, 0.8125, 0.5, 0.8125, 1.0, 0.7812, 1.0, 0.7812, 0.5, 0.7812, 0.5, 0.7812, 1.0, 0.75, 1.0, 0.75, 0.5, 0.75, 0.5, 0.75, 1.0, 0.7188, 1.0, 0.7188, 0.5, 0.7188, 0.5, 0.7188, 1.0, 0.6875, 1.0, 0.6875, 0.5, 0.6875, 0.5, 0.6875, 1.0, 0.6562, 1.0, 0.6562, 0.5, 0.6562, 0.5, 0.6562, 1.0, 0.625, 1.0, 0.625, 0.5, 0.625, 0.5, 0.625, 1.0, 0.5938, 1.0, 0.5938, 0.5, 0.5938, 0.5, 0.5938, 1.0, 0.5625, 1.0, 0.5625, 0.5, 0.5625, 0.5, 0.5625, 1.0, 0.5312, 1.0, 0.5312, 0.5, 0.5312, 0.5, 0.5312, 1.0, 0.5, 1.0, 0.5, 0.5, 0.5, 0.5, 0.5, 1.0, 0.4688, 1.0, 0.4688, 0.5, 0.4688, 0.5, 0.4688, 1.0, 0.4375, 1.0, 0.4375, 0.5, 0.4375, 0.5, 0.4375, 1.0, 0.4062, 1.0, 0.4062, 0.5, 0.4062, 0.5, 0.4062, 1.0, 0.375, 1.0, 0.375, 0.5, 0.375, 0.5, 0.375, 1.0, 0.3438, 1.0, 0.3438, 0.5, 0.3438, 0.5, 0.3438, 1.0, 0.3125, 1.0, 0.3125, 0.5, 0.3125, 0.5, 0.3125, 1.0, 0.2812, 1.0, 0.2812, 0.5, 0.2812, 0.5, 0.2812, 1.0, 0.25, 1.0, 0.25, 0.5, 0.25, 0.5, 0.25, 1.0, 0.2188, 1.0, 0.2188, 0.5, 0.2188, 0.5, 0.2188, 1.0, 0.1875, 1.0, 0.1875, 0.5, 0.1875, 0.5, 0.1875, 1.0, 0.1562, 1.0, 0.1562, 0.5, 0.1562, 0.5, 0.1562, 1.0, 0.125, 1.0, 0.125, 0.5, 0.125, 0.5, 0.125, 1.0, 0.09375, 1.0, 0.09375, 0.5, 0.09375, 0.5, 0.09375, 1.0, 0.0625, 1.0, 0.0625, 0.5, 0.2968, 0.4854, 0.25, 0.49, 0.2032, 0.4854, 0.1582, 0.4717, 0.1167, 0.4496, 0.08029, 0.4197, 0.05045, 0.3833, 0.02827, 0.3418, 0.01461, 0.2968, 0.01, 0.25, 0.01461, 0.2032, 0.02827, 0.1582, 0.05045, 0.1167, 0.08029, 0.08029, 0.1167, 0.05045, 0.1582, 0.02827, 0.2032, 0.01461, 0.25, 0.01, 0.2968, 0.01461, 0.3418, 0.02827, 0.3833, 0.05045, 0.4197, 0.08029, 0.4496, 0.1167, 0.4717, 0.1582, 0.4854, 0.2032, 0.49, 0.25, 0.4854, 0.2968, 0.4717, 0.3418, 0.4496, 0.3833, 0.4197, 0.4197, 0.3833, 0.4496, 0.3418, 0.4717, 0.0625, 0.5, 0.0625, 1.0, 0.03125, 1.0, 0.03125, 0.5, 0.03125, 0.5, 0.03125, 1.0, 0.0, 1.0, 0.0, 0.5, 0.75, 0.49, 0.7968, 0.4854, 0.8418, 0.4717, 0.8833, 0.4496, 0.9197, 0.4197, 0.9496, 0.3833, 0.9717, 0.3418, 0.9854, 0.2968, 0.99, 0.25, 0.9854, 0.2032, 0.9717, 0.1582, 0.9496, 0.1167, 0.9197, 0.08029, 0.8833, 0.05045, 0.8418, 0.02827, 0.7968, 0.01461, 0.75, 0.01, 0.7032, 0.01461, 0.6582, 0.02827, 0.6167, 0.05045, 0.5803, 0.08029, 0.5504, 0.1167, 0.5283, 0.1582, 0.5146, 0.2032, 0.51, 0.25, 0.5146, 0.2968, 0.5283, 0.3418, 0.5504, 0.3833, 0.5803, 0.4197, 0.6167, 0.4496, 0.6582, 0.4717, 0.7032, 0.4854])
me_cylinder_003.materials.append(mat_metal_material)
me_cylinder_003.use_remesh_fix_poles = True
me_cylinder_003.use_remesh_preserve_attributes = False
me_cylinder_003.update()

# ---- objects
ob_desk = bpy.data.objects.new('Desk', None)
ob_desktop = bpy.data.objects.new('Desktop', me_cube_001)
ob_leg_1 = bpy.data.objects.new('Leg_1', me_cylinder)
ob_leg_2 = bpy.data.objects.new('Leg_2', me_cylinder_001)
ob_leg_3 = bpy.data.objects.new('Leg_3', me_cylinder_002)
ob_leg_4 = bpy.data.objects.new('Leg_4', me_cylinder_003)

# ---- transforms, parenting, visibility, modifiers, constraints
ob_desk.location = (0.0, 0.0, 0.0)
ob_desktop.location = (0.0, 0.0, 0.75)
ob_desktop.scale = (1.2, 0.6, 0.025)
ob_leg_1.location = (-0.55, -0.25, 0.3625)
ob_leg_2.location = (-0.55, 0.25, 0.3625)
ob_leg_3.location = (0.55, -0.25, 0.3625)
ob_leg_4.location = (0.55, 0.25, 0.3625)

# ---- collection membership
col_collection.objects.link(ob_desk)
col_collection.objects.link(ob_desktop)
col_collection.objects.link(ob_leg_1)
col_collection.objects.link(ob_leg_2)
col_collection.objects.link(ob_leg_3)
col_collection.objects.link(ob_leg_4)

# ---- scene / render settings (as saved in the file)
scene.frame_start = 1; scene.frame_end = 250; scene.frame_set(1)
scene.render.engine = 'BLENDER_EEVEE_NEXT'
scene.cycles.sampling_pattern = 'TABULATED_SOBOL'
scene.cycles.use_light_tree = False
scene.view_settings.view_transform = 'Standard'
bpy.context.view_layer.update()

# ---- added for rendering (the .blend has no active camera and no usable light): camera, sun
cam_auto = bpy.data.cameras.new('AutoCamera')
cam_auto.lens = 50.0
cam_auto.sensor_width = 36.0
cam_auto.clip_end = 1000.0
ob_auto_camera = bpy.data.objects.new('AutoCamera', cam_auto)
scene.collection.objects.link(ob_auto_camera)
ob_auto_camera.location = (1.42779, -1.71335, 1.52348)
ob_auto_camera.rotation_euler = (1.09748, -7.21219e-08, 0.694738)
scene.camera = ob_auto_camera
light_auto_sun = bpy.data.lights.new('AutoSun', 'SUN')
light_auto_sun.energy = 3.0
light_auto_sun.angle = 0.0523599
ob_auto_sun = bpy.data.objects.new('AutoSun', light_auto_sun)
scene.collection.objects.link(ob_auto_sun)
ob_auto_sun.rotation_euler = (0.872665, 0.174533, 0.523599)
bpy.context.view_layer.update()
